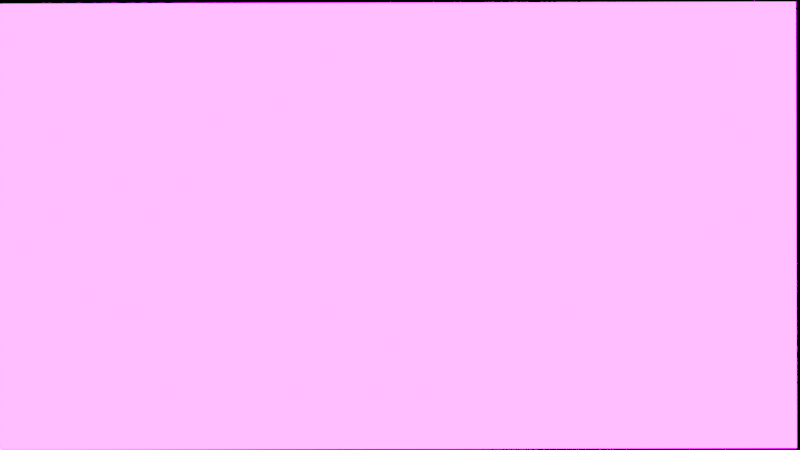 # Source: Fun_with_julia_set.blend  (saved by Blender 3.1.7; exported with 4.5.12 LTS)
import bpy
from mathutils import Matrix  # noqa: F401  (used for matrix-valued properties, if any)

bpy.ops.wm.read_factory_settings(use_empty=True)
scene = bpy.context.scene
scene.name = 'Scene'

# ---- collections
col_collection = bpy.data.collections.new('Collection'); scene.collection.children.link(col_collection)

# ---- materials (node trees are filled in below, after node groups)
mat_material_001 = bpy.data.materials.new('Material.001')

# ---- material node trees
mat_material_001.use_nodes = True; mat_material_001.node_tree.nodes.clear()
_N = mat_material_001.node_tree.nodes; _L = mat_material_001.node_tree.links
n0 = _N.new('ShaderNodeNewGeometry'); n0.name = 'Geometry'; n0.location = (-403, 254)
n1 = _N.new('ShaderNodeMapping'); n1.name = 'Mapping'; n1.location = (-180, 249)
n1.inputs[1].default_value = (0.0, -0.9, 0.0)
n2 = _N.new('ShaderNodeOutputMaterial'); n2.name = 'Material Output'; n2.location = (825, 302)
n3 = _N.new('ShaderNodeEmission'); n3.name = 'Emission'; n3.location = (606, 350)
n3.inputs[1].default_value = 80.0
n4 = _N.new('ShaderNodeValue'); n4.name = 'Value'; n4.location = (-408, 12)
n4.outputs[0].default_value = 1.285
n5 = _N.new('ShaderNodeScript'); n5.name = 'Script'; n5.location = (30, 291)
n5.bytecode = 'OpenShadingLanguage 1.00\n# Compiled by oslc 1.11.14\n# options: -o C:\\Users\\Parivesh\\AppData\\Local\\Temp\\tmpd887w6x9.oso -IC:\\Program Files\\Blender Foundation\\Blender 3.1\\3.1\\scripts\\addons\\cycles\\shader\nshader fractal\nparam\tfloat\tcreal\t0\t\t%read{11,11} %write{2147483647,-1}\nparam\tfloat\tcimag\t0\t\t%read{14,14} %write{2147483647,-1}\nparam\tpoint\tposition\t0 0 0\t\t%read{1,2} %write{0,0} %initexpr\noparam\tcolor\tfractalcolor\t0 0 0\t\t%read{2147483647,-1} %write{5,24}\nglobal\tpoint\tP\t%read{0,0} %write{2147483647,-1}\nlocal\tfloat\treal\t%read{5,24} %write{1,24}\nlocal\tfloat\timag\t%read{5,24} %write{2,24}\nlocal\tfloat\t___368_i\t%read{5,24} %write{4,24}\nlocal\tfloat\t___369_realtemp\t%read{5,24} %write{5,24}\nconst\tint\t$const1\t0\t\t%read{1,6} %write{2147483647,-1}\nconst\tint\t$const2\t1\t\t%read{2,2} %write{2147483647,-1}\nconst\tint\t$const3\t200\t\t%read{5,5} %write{2147483647,-1}\ntemp\tint\t$tmp1\t%read{5,24} %write{5,24}\ntemp\tint\t$tmp2\t%read{3,24} %write{4,24}\ntemp\tfloat\t$tmp3\t%read{5,24} %write{5,24}\ntemp\tfloat\t$tmp4\t%read{5,24} %write{5,24}\ntemp\tfloat\t$tmp5\t%read{5,24} %write{5,24}\ntemp\tfloat\t$tmp6\t%read{5,24} %write{5,24}\nconst\tfloat\t$const5\t2\t\t%read{12,12} %write{2147483647,-1}\ntemp\tfloat\t$tmp7\t%read{5,24} %write{5,24}\ntemp\tfloat\t$tmp8\t%read{5,24} %write{5,24}\ntemp\tfloat\t$tmp9\t%read{5,24} %write{5,24}\ntemp\tfloat\t$tmp10\t%read{5,24} %write{5,24}\ntemp\tfloat\t$tmp11\t%read{5,24} %write{5,24}\nconst\tint\t$const6\t4\t\t%read{19,19} %write{2147483647,-1}\ntemp\tint\t$tmp12\t%read{5,24} %write{5,24}\ntemp\tfloat\t$tmp13\t%read{5,24} %write{5,24}\nconst\tfloat\t$const7\t200\t\t%read{21,21} %write{2147483647,-1}\nconst\tfloat\t$const8\t1\t\t%read{24,24} %write{2147483647,-1}\ntemp\tfloat\t$tmp14\t%read{2147483647,-1} %write{5,24}\ncode position\n# C:\\\\Users\\\\Parivesh\\\\AppData\\\\Local\\\\Temp\\\\tmpu_k95yv6.osl:7\n# output color fractalcolor = 0\n\tassign\t\tposition P \t%filename{"C:\\\\Users\\\\Parivesh\\\\AppData\\\\Local\\\\Temp\\\\tmpu_k95yv6.osl"} %line{7} %argrw{"wr"}\ncode ___main___\n# C:\\\\Users\\\\Parivesh\\\\AppData\\\\Local\\\\Temp\\\\tmpu_k95yv6.osl:10\n# float imag = position[1];\n\tcompref\t\treal position $const1 \t%filename{"C:\\\\Users\\\\Parivesh\\\\AppData\\\\Local\\\\Temp\\\\tmpu_k95yv6.osl"} %line{10} %argrw{"wrr"}\n# C:\\\\Users\\\\Parivesh\\\\AppData\\\\Local\\\\Temp\\\\tmpu_k95yv6.osl:11\n# for(float i=0;i<200;i++){\n\tcompref\t\timag position $const2 \t%line{11} %argrw{"wrr"}\n# C:\\\\Users\\\\Parivesh\\\\AppData\\\\Local\\\\Temp\\\\tmpu_k95yv6.osl:12\n# \n\tfor\t\t$tmp2 5 7 23 25 \t%line{12} %argrw{"r"}\n\tassign\t\t___368_i $const1 \t%argrw{"wr"}\n\tlt\t\t$tmp1 ___368_i $const3 \t%argrw{"wrr"}\n\tneq\t\t$tmp2 $tmp1 $const1 \t%argrw{"wrr"}\n# C:\\\\Users\\\\Parivesh\\\\AppData\\\\Local\\\\Temp\\\\tmpu_k95yv6.osl:14\n# real = (real*real - imag*imag +creal);\n\tassign\t\t___369_realtemp real \t%line{14} %argrw{"wr"}\n# C:\\\\Users\\\\Parivesh\\\\AppData\\\\Local\\\\Temp\\\\tmpu_k95yv6.osl:15\n# imag = 2*realtemp*imag +cimag;\n\tmul\t\t$tmp3 real real \t%line{15} %argrw{"wrr"}\n\tmul\t\t$tmp4 imag imag \t%argrw{"wrr"}\n\tsub\t\t$tmp5 $tmp3 $tmp4 \t%argrw{"wrr"}\n\tadd\t\treal $tmp5 creal \t%argrw{"wrr"}\n# C:\\\\Users\\\\Parivesh\\\\AppData\\\\Local\\\\Temp\\\\tmpu_k95yv6.osl:16\n# if(sqrt(real*real+imag*imag)>4\n\tmul\t\t$tmp6 $const5 ___369_realtemp \t%line{16} %argrw{"wrr"}\n\tmul\t\t$tmp7 $tmp6 imag \t%argrw{"wrr"}\n\tadd\t\timag $tmp7 cimag \t%argrw{"wrr"}\n# C:\\\\Users\\\\Parivesh\\\\AppData\\\\Local\\\\Temp\\\\tmpu_k95yv6.osl:17\n# )\n\tmul\t\t$tmp9 real real \t%line{17} %argrw{"wrr"}\n\tmul\t\t$tmp10 imag imag \t%argrw{"wrr"}\n\tadd\t\t$tmp11 $tmp9 $tmp10 \t%argrw{"wrr"}\n\tsqrt\t\t$tmp8 $tmp11 \t%argrw{"wr"}\n\tgt\t\t$tmp12 $tmp8 $const6 \t%argrw{"wrr"}\n\tif\t\t$tmp12 23 23 \t%argrw{"r"}\n# C:\\\\Users\\\\Parivesh\\\\AppData\\\\Local\\\\Temp\\\\tmpu_k95yv6.osl:19\n# }\n\tdiv\t\t$tmp13 ___368_i $const7 \t%line{19} %argrw{"wrr"}\n\tassign\t\tfractalcolor $tmp13 \t%argrw{"wr"}\n# C:\\\\Users\\\\Parivesh\\\\AppData\\\\Local\\\\Temp\\\\tmpu_k95yv6.osl:12\n# \n\tassign\t\t$tmp14 ___368_i \t%line{12} %argrw{"wr"}\n\tadd\t\t___368_i ___368_i $const8 \t%argrw{"wrr"}\n\tend\n'
n5.bytecode_hash = '6B95CBD399C13DFDE5BDD8F72C35BCA5'
n5.inputs[0].default_value = -0.9
n5.inputs[2].default_value = -2.98e-08
n6 = _N.new('ShaderNodeValToRGB'); n6.name = 'ColorRamp'; n6.location = (289, 371)
while len(n6.color_ramp.elements) > 1: n6.color_ramp.elements.remove(n6.color_ramp.elements[-1])
n6.color_ramp.elements[0].position = 0.1091; n6.color_ramp.elements[0].color = (0.0, 0.0, 0.0, 1.0)
_e = n6.color_ramp.elements.new(0.34); _e.color = (1.0, 0.01324, 0.02766, 1.0)
_e = n6.color_ramp.elements.new(0.6059); _e.color = (0.0, 0.001009, 0.9947, 1.0)
_e = n6.color_ramp.elements.new(0.7809); _e.color = (0.007466, 1.0, 0.0, 1.0)
_L.new(n1.outputs[0], n5.inputs[1])
_L.new(n3.outputs[0], n2.inputs[0])
_L.new(n5.outputs[0], n6.inputs[0])
_L.new(n4.outputs[0], n1.inputs[3])
_L.new(n0.outputs[0], n1.inputs[0])
_L.new(n6.outputs[0], n3.inputs[0])
n2.is_active_output = True

# ---- world
world_world = bpy.data.worlds.new('World'); scene.world = world_world
world_world.use_nodes = True; world_world.node_tree.nodes.clear()
_N = world_world.node_tree.nodes; _L = world_world.node_tree.links
n0 = _N.new('ShaderNodeOutputWorld'); n0.name = 'World Output'; n0.location = (300, 300)
n1 = _N.new('ShaderNodeBackground'); n1.name = 'Background'; n1.location = (10, 300)
n1.inputs[0].default_value = (0.0, 0.0, 0.0, 1.0)
_L.new(n1.outputs[0], n0.inputs[0])
n0.is_active_output = True
world_world.color = (0.05088, 0.05088, 0.05088)
world_world.use_sun_shadow = False
world_world.sun_shadow_jitter_overblur = 0.0

# ---- cameras
cam_camera_001 = bpy.data.cameras.new('Camera.001')
cam_camera_001.lens = 34.0
cam_camera_001.dof.use_dof = True

# ---- meshes
me_plane = bpy.data.meshes.new('Plane')
me_plane.from_pydata([(-1.0, -1.0, 0.0), (1.0, -1.0, 0.0), (-1.0, 1.0, 0.0), (1.0, 1.0, 0.0)], [], [(0, 1, 3, 2)])
_uv = me_plane.uv_layers.new(name='UVMap')
_uv.uv.foreach_set('vector', [0.0, 0.0, 1.0, 0.0, 1.0, 1.0, 0.0, 1.0])
me_plane.materials.append(mat_material_001)
me_plane.use_remesh_fix_poles = True
me_plane.use_remesh_preserve_attributes = False
me_plane.update()

# ---- objects
ob_plane = bpy.data.objects.new('Plane', me_plane)
ob_camera = bpy.data.objects.new('Camera', cam_camera_001)

# ---- transforms, parenting, visibility, modifiers, constraints
ob_plane.location = (-0.05745, 0.6868, 0.007554)
ob_plane.scale = (1.312, 0.7324, 0.7324)
ob_camera.location = (-0.04667, 0.6897, 2.489)
ob_camera.rotation_euler = (0.0, 0.0, -0.002618)
cam_camera_001.dof.focus_object = ob_plane

# ---- collection membership
col_collection.objects.link(ob_plane)
col_collection.objects.link(ob_camera)

# ---- scene / render settings (as saved in the file)
scene.camera = ob_camera
scene.frame_start = 1; scene.frame_end = 380; scene.frame_set(0)
scene.render.engine = 'CYCLES'
scene.render.image_settings.file_format = 'FFMPEG'
scene.render.image_settings.color_mode = 'RGB'
scene.render.image_settings.compression = 0
scene.render.resolution_percentage = 50
scene.render.use_crop_to_border = True
scene.cycles.shading_system = True
scene.cycles.samples = 1024
scene.cycles.sampling_pattern = 'TABULATED_SOBOL'
scene.cycles.use_light_tree = False
scene.view_settings.view_transform = 'Filmic'
bpy.context.view_layer.update()
